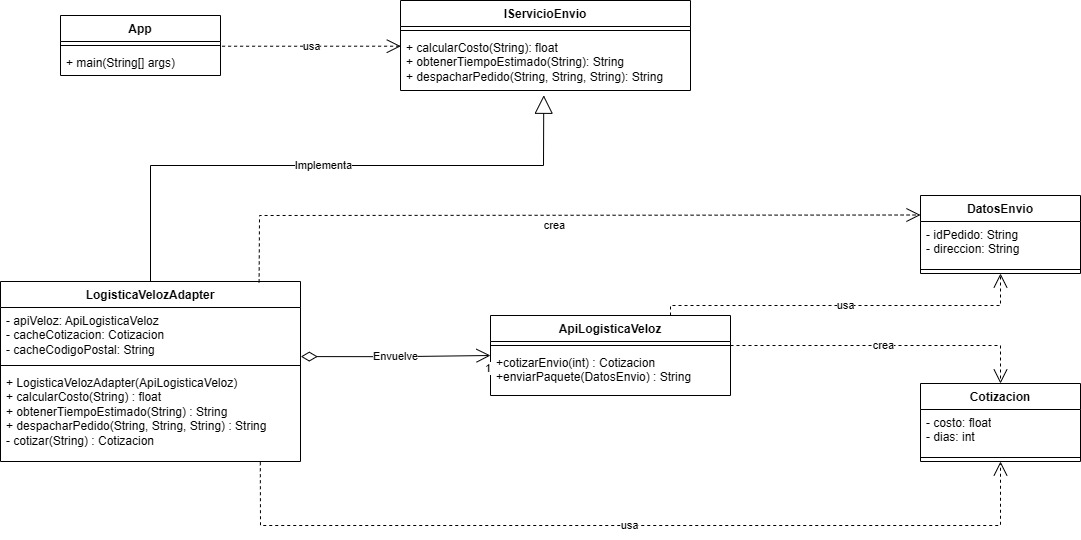

The diagram above was exported from draw.io. Its source (the exported page's mxGraphModel, read from the mxfile embedded in the PNG):
<mxGraphModel dx="898" dy="973" grid="1" gridSize="10" guides="1" tooltips="1" connect="1" arrows="1" fold="1" page="1" pageScale="1" pageWidth="827" pageHeight="1169" math="0" shadow="0">
  <root>
    <mxCell id="0" />
    <mxCell id="1" parent="0" />
    <mxCell id="WXxQW7z-nmWpYPPtg4yw-1" value="LogisticaVelozAdapter" style="swimlane;fontStyle=1;align=center;verticalAlign=top;childLayout=stackLayout;horizontal=1;startSize=26;horizontalStack=0;resizeParent=1;resizeParentMax=0;resizeLast=0;collapsible=1;marginBottom=0;whiteSpace=wrap;html=1;" vertex="1" parent="1">
      <mxGeometry x="180" y="396" width="300" height="180" as="geometry" />
    </mxCell>
    <mxCell id="WXxQW7z-nmWpYPPtg4yw-2" value="- apiVeloz: ApiLogisticaVeloz&lt;div&gt;- cacheCotizacion: Cotizacion&lt;/div&gt;&lt;div&gt;- cacheCodigoPostal: String&lt;/div&gt;" style="text;strokeColor=none;fillColor=none;align=left;verticalAlign=top;spacingLeft=4;spacingRight=4;overflow=hidden;rotatable=0;points=[[0,0.5],[1,0.5]];portConstraint=eastwest;whiteSpace=wrap;html=1;" vertex="1" parent="WXxQW7z-nmWpYPPtg4yw-1">
      <mxGeometry y="26" width="300" height="54" as="geometry" />
    </mxCell>
    <mxCell id="WXxQW7z-nmWpYPPtg4yw-3" value="" style="line;strokeWidth=1;fillColor=none;align=left;verticalAlign=middle;spacingTop=-1;spacingLeft=3;spacingRight=3;rotatable=0;labelPosition=right;points=[];portConstraint=eastwest;strokeColor=inherit;" vertex="1" parent="WXxQW7z-nmWpYPPtg4yw-1">
      <mxGeometry y="80" width="300" height="8" as="geometry" />
    </mxCell>
    <mxCell id="WXxQW7z-nmWpYPPtg4yw-4" value="&lt;div&gt;+ LogisticaVelozAdapter(ApiLogisticaVeloz)&lt;/div&gt;&lt;div&gt;+ calcularCosto(String) : float&lt;/div&gt;&lt;div&gt;+ obtenerTiempoEstimado(String) : String&lt;/div&gt;&lt;div&gt;&lt;span style=&quot;background-color: transparent; color: light-dark(rgb(0, 0, 0), rgb(255, 255, 255));&quot;&gt;+ despacharPedido(String, String, String) : String&lt;/span&gt;&lt;/div&gt;&lt;div&gt;&lt;span style=&quot;background-color: transparent; color: light-dark(rgb(0, 0, 0), rgb(255, 255, 255));&quot;&gt;- cotizar(String) : Cotizacion&lt;/span&gt;&lt;/div&gt;" style="text;strokeColor=none;fillColor=none;align=left;verticalAlign=top;spacingLeft=4;spacingRight=4;overflow=hidden;rotatable=0;points=[[0,0.5],[1,0.5]];portConstraint=eastwest;whiteSpace=wrap;html=1;" vertex="1" parent="WXxQW7z-nmWpYPPtg4yw-1">
      <mxGeometry y="88" width="300" height="92" as="geometry" />
    </mxCell>
    <mxCell id="WXxQW7z-nmWpYPPtg4yw-5" value="ApiLogisticaVeloz" style="swimlane;fontStyle=1;align=center;verticalAlign=top;childLayout=stackLayout;horizontal=1;startSize=26;horizontalStack=0;resizeParent=1;resizeParentMax=0;resizeLast=0;collapsible=1;marginBottom=0;whiteSpace=wrap;html=1;" vertex="1" parent="1">
      <mxGeometry x="670" y="430" width="240" height="80" as="geometry" />
    </mxCell>
    <mxCell id="WXxQW7z-nmWpYPPtg4yw-7" value="" style="line;strokeWidth=1;fillColor=none;align=left;verticalAlign=middle;spacingTop=-1;spacingLeft=3;spacingRight=3;rotatable=0;labelPosition=right;points=[];portConstraint=eastwest;strokeColor=inherit;" vertex="1" parent="WXxQW7z-nmWpYPPtg4yw-5">
      <mxGeometry y="26" width="240" height="8" as="geometry" />
    </mxCell>
    <mxCell id="WXxQW7z-nmWpYPPtg4yw-8" value="&lt;div&gt;+cotizarEnvio(int) : Cotizacion&lt;span style=&quot;background-color: transparent; color: light-dark(rgb(0, 0, 0), rgb(255, 255, 255));&quot;&gt;&amp;nbsp; +enviarPaquete(DatosEnvio) : String&lt;/span&gt;&lt;/div&gt;" style="text;strokeColor=none;fillColor=none;align=left;verticalAlign=top;spacingLeft=4;spacingRight=4;overflow=hidden;rotatable=0;points=[[0,0.5],[1,0.5]];portConstraint=eastwest;whiteSpace=wrap;html=1;" vertex="1" parent="WXxQW7z-nmWpYPPtg4yw-5">
      <mxGeometry y="34" width="240" height="46" as="geometry" />
    </mxCell>
    <mxCell id="WXxQW7z-nmWpYPPtg4yw-9" value="Cotizacion" style="swimlane;fontStyle=1;align=center;verticalAlign=top;childLayout=stackLayout;horizontal=1;startSize=26;horizontalStack=0;resizeParent=1;resizeParentMax=0;resizeLast=0;collapsible=1;marginBottom=0;whiteSpace=wrap;html=1;" vertex="1" parent="1">
      <mxGeometry x="1100" y="498" width="160" height="78" as="geometry" />
    </mxCell>
    <mxCell id="WXxQW7z-nmWpYPPtg4yw-10" value="- costo: float&lt;div&gt;- dias: int&lt;/div&gt;" style="text;strokeColor=none;fillColor=none;align=left;verticalAlign=top;spacingLeft=4;spacingRight=4;overflow=hidden;rotatable=0;points=[[0,0.5],[1,0.5]];portConstraint=eastwest;whiteSpace=wrap;html=1;" vertex="1" parent="WXxQW7z-nmWpYPPtg4yw-9">
      <mxGeometry y="26" width="160" height="44" as="geometry" />
    </mxCell>
    <mxCell id="WXxQW7z-nmWpYPPtg4yw-11" value="" style="line;strokeWidth=1;fillColor=none;align=left;verticalAlign=middle;spacingTop=-1;spacingLeft=3;spacingRight=3;rotatable=0;labelPosition=right;points=[];portConstraint=eastwest;strokeColor=inherit;" vertex="1" parent="WXxQW7z-nmWpYPPtg4yw-9">
      <mxGeometry y="70" width="160" height="8" as="geometry" />
    </mxCell>
    <mxCell id="WXxQW7z-nmWpYPPtg4yw-13" value="DatosEnvio" style="swimlane;fontStyle=1;align=center;verticalAlign=top;childLayout=stackLayout;horizontal=1;startSize=26;horizontalStack=0;resizeParent=1;resizeParentMax=0;resizeLast=0;collapsible=1;marginBottom=0;whiteSpace=wrap;html=1;" vertex="1" parent="1">
      <mxGeometry x="1100" y="310" width="160" height="78" as="geometry" />
    </mxCell>
    <mxCell id="WXxQW7z-nmWpYPPtg4yw-14" value="- idPedido: String&lt;div&gt;- direccion: String&lt;/div&gt;" style="text;strokeColor=none;fillColor=none;align=left;verticalAlign=top;spacingLeft=4;spacingRight=4;overflow=hidden;rotatable=0;points=[[0,0.5],[1,0.5]];portConstraint=eastwest;whiteSpace=wrap;html=1;" vertex="1" parent="WXxQW7z-nmWpYPPtg4yw-13">
      <mxGeometry y="26" width="160" height="44" as="geometry" />
    </mxCell>
    <mxCell id="WXxQW7z-nmWpYPPtg4yw-15" value="" style="line;strokeWidth=1;fillColor=none;align=left;verticalAlign=middle;spacingTop=-1;spacingLeft=3;spacingRight=3;rotatable=0;labelPosition=right;points=[];portConstraint=eastwest;strokeColor=inherit;" vertex="1" parent="WXxQW7z-nmWpYPPtg4yw-13">
      <mxGeometry y="70" width="160" height="8" as="geometry" />
    </mxCell>
    <mxCell id="WXxQW7z-nmWpYPPtg4yw-16" value="IServicioEnvio" style="swimlane;fontStyle=1;align=center;verticalAlign=top;childLayout=stackLayout;horizontal=1;startSize=26;horizontalStack=0;resizeParent=1;resizeParentMax=0;resizeLast=0;collapsible=1;marginBottom=0;whiteSpace=wrap;html=1;" vertex="1" parent="1">
      <mxGeometry x="580" y="115" width="290" height="90" as="geometry" />
    </mxCell>
    <mxCell id="WXxQW7z-nmWpYPPtg4yw-18" value="" style="line;strokeWidth=1;fillColor=none;align=left;verticalAlign=middle;spacingTop=-1;spacingLeft=3;spacingRight=3;rotatable=0;labelPosition=right;points=[];portConstraint=eastwest;strokeColor=inherit;" vertex="1" parent="WXxQW7z-nmWpYPPtg4yw-16">
      <mxGeometry y="26" width="290" height="8" as="geometry" />
    </mxCell>
    <mxCell id="WXxQW7z-nmWpYPPtg4yw-19" value="+ calcularCosto(String): float&lt;div&gt;+ obtenerTiempoEstimado(String): String&lt;/div&gt;&lt;div&gt;+ despacharPedido(String, String, String): String&lt;/div&gt;" style="text;strokeColor=none;fillColor=none;align=left;verticalAlign=top;spacingLeft=4;spacingRight=4;overflow=hidden;rotatable=0;points=[[0,0.5],[1,0.5]];portConstraint=eastwest;whiteSpace=wrap;html=1;" vertex="1" parent="WXxQW7z-nmWpYPPtg4yw-16">
      <mxGeometry y="34" width="290" height="56" as="geometry" />
    </mxCell>
    <mxCell id="WXxQW7z-nmWpYPPtg4yw-21" value="App" style="swimlane;fontStyle=1;align=center;verticalAlign=top;childLayout=stackLayout;horizontal=1;startSize=26;horizontalStack=0;resizeParent=1;resizeParentMax=0;resizeLast=0;collapsible=1;marginBottom=0;whiteSpace=wrap;html=1;" vertex="1" parent="1">
      <mxGeometry x="240" y="130" width="160" height="60" as="geometry" />
    </mxCell>
    <mxCell id="WXxQW7z-nmWpYPPtg4yw-23" value="" style="line;strokeWidth=1;fillColor=none;align=left;verticalAlign=middle;spacingTop=-1;spacingLeft=3;spacingRight=3;rotatable=0;labelPosition=right;points=[];portConstraint=eastwest;strokeColor=inherit;" vertex="1" parent="WXxQW7z-nmWpYPPtg4yw-21">
      <mxGeometry y="26" width="160" height="8" as="geometry" />
    </mxCell>
    <mxCell id="WXxQW7z-nmWpYPPtg4yw-24" value="+ main(String[] args)" style="text;strokeColor=none;fillColor=none;align=left;verticalAlign=top;spacingLeft=4;spacingRight=4;overflow=hidden;rotatable=0;points=[[0,0.5],[1,0.5]];portConstraint=eastwest;whiteSpace=wrap;html=1;" vertex="1" parent="WXxQW7z-nmWpYPPtg4yw-21">
      <mxGeometry y="34" width="160" height="26" as="geometry" />
    </mxCell>
    <mxCell id="WXxQW7z-nmWpYPPtg4yw-26" value="usa" style="endArrow=open;endSize=12;dashed=1;html=1;rounded=0;exitX=1.01;exitY=-0.126;exitDx=0;exitDy=0;exitPerimeter=0;entryX=0.001;entryY=0.209;entryDx=0;entryDy=0;entryPerimeter=0;" edge="1" parent="1" source="WXxQW7z-nmWpYPPtg4yw-24" target="WXxQW7z-nmWpYPPtg4yw-19">
      <mxGeometry width="160" relative="1" as="geometry">
        <mxPoint x="610" y="160" as="sourcePoint" />
        <mxPoint x="770" y="160" as="targetPoint" />
      </mxGeometry>
    </mxCell>
    <mxCell id="WXxQW7z-nmWpYPPtg4yw-27" value="crea" style="endArrow=open;endSize=12;dashed=1;html=1;rounded=0;exitX=0.862;exitY=0.005;exitDx=0;exitDy=0;exitPerimeter=0;entryX=0;entryY=0.25;entryDx=0;entryDy=0;" edge="1" parent="1" source="WXxQW7z-nmWpYPPtg4yw-1" target="WXxQW7z-nmWpYPPtg4yw-13">
      <mxGeometry x="-0.0042" y="-10" width="160" relative="1" as="geometry">
        <mxPoint x="440" y="230" as="sourcePoint" />
        <mxPoint x="618" y="230" as="targetPoint" />
        <Array as="points">
          <mxPoint x="439" y="330" />
        </Array>
        <mxPoint as="offset" />
      </mxGeometry>
    </mxCell>
    <mxCell id="WXxQW7z-nmWpYPPtg4yw-28" value="usa" style="endArrow=open;endSize=12;dashed=1;html=1;rounded=0;exitX=0.866;exitY=1.008;exitDx=0;exitDy=0;exitPerimeter=0;entryX=0.5;entryY=1;entryDx=0;entryDy=0;" edge="1" parent="1" source="WXxQW7z-nmWpYPPtg4yw-4" target="WXxQW7z-nmWpYPPtg4yw-9">
      <mxGeometry width="160" relative="1" as="geometry">
        <mxPoint x="400" y="700" as="sourcePoint" />
        <mxPoint x="578" y="700" as="targetPoint" />
        <Array as="points">
          <mxPoint x="440" y="640" />
          <mxPoint x="1180" y="640" />
        </Array>
      </mxGeometry>
    </mxCell>
    <mxCell id="WXxQW7z-nmWpYPPtg4yw-29" value="crea" style="endArrow=open;endSize=12;dashed=1;html=1;rounded=0;entryX=0.5;entryY=0;entryDx=0;entryDy=0;" edge="1" parent="1" target="WXxQW7z-nmWpYPPtg4yw-9">
      <mxGeometry x="-0.0028" width="160" relative="1" as="geometry">
        <mxPoint x="910" y="460" as="sourcePoint" />
        <mxPoint x="1088" y="460" as="targetPoint" />
        <Array as="points">
          <mxPoint x="1180" y="460" />
        </Array>
        <mxPoint as="offset" />
      </mxGeometry>
    </mxCell>
    <mxCell id="WXxQW7z-nmWpYPPtg4yw-30" value="usa" style="endArrow=open;endSize=12;dashed=1;html=1;rounded=0;exitX=0.75;exitY=0;exitDx=0;exitDy=0;entryX=0.5;entryY=1;entryDx=0;entryDy=0;" edge="1" parent="1" source="WXxQW7z-nmWpYPPtg4yw-5" target="WXxQW7z-nmWpYPPtg4yw-13">
      <mxGeometry width="160" relative="1" as="geometry">
        <mxPoint x="850" y="400.00000000000006" as="sourcePoint" />
        <mxPoint x="1028" y="400.00000000000006" as="targetPoint" />
        <Array as="points">
          <mxPoint x="850" y="420" />
          <mxPoint x="1180" y="420" />
        </Array>
      </mxGeometry>
    </mxCell>
    <mxCell id="WXxQW7z-nmWpYPPtg4yw-31" value="Implementa" style="endArrow=block;endSize=16;endFill=0;html=1;rounded=0;entryX=0.494;entryY=1.085;entryDx=0;entryDy=0;entryPerimeter=0;exitX=0.5;exitY=0;exitDx=0;exitDy=0;" edge="1" parent="1" source="WXxQW7z-nmWpYPPtg4yw-1" target="WXxQW7z-nmWpYPPtg4yw-19">
      <mxGeometry width="160" relative="1" as="geometry">
        <mxPoint x="430" y="240" as="sourcePoint" />
        <mxPoint x="590" y="240" as="targetPoint" />
        <Array as="points">
          <mxPoint x="330" y="280" />
          <mxPoint x="723" y="280" />
        </Array>
      </mxGeometry>
    </mxCell>
    <mxCell id="WXxQW7z-nmWpYPPtg4yw-32" value="Envuelve" style="endArrow=open;html=1;endSize=12;startArrow=diamondThin;startSize=14;startFill=0;edgeStyle=orthogonalEdgeStyle;rounded=0;exitX=1.001;exitY=0.909;exitDx=0;exitDy=0;exitPerimeter=0;" edge="1" parent="1" source="WXxQW7z-nmWpYPPtg4yw-2">
      <mxGeometry relative="1" as="geometry">
        <mxPoint x="520" y="470" as="sourcePoint" />
        <mxPoint x="670" y="470" as="targetPoint" />
      </mxGeometry>
    </mxCell>
    <mxCell id="WXxQW7z-nmWpYPPtg4yw-34" value="1" style="edgeLabel;resizable=0;html=1;align=right;verticalAlign=top;" connectable="0" vertex="1" parent="WXxQW7z-nmWpYPPtg4yw-32">
      <mxGeometry x="1" relative="1" as="geometry" />
    </mxCell>
  </root>
</mxGraphModel>